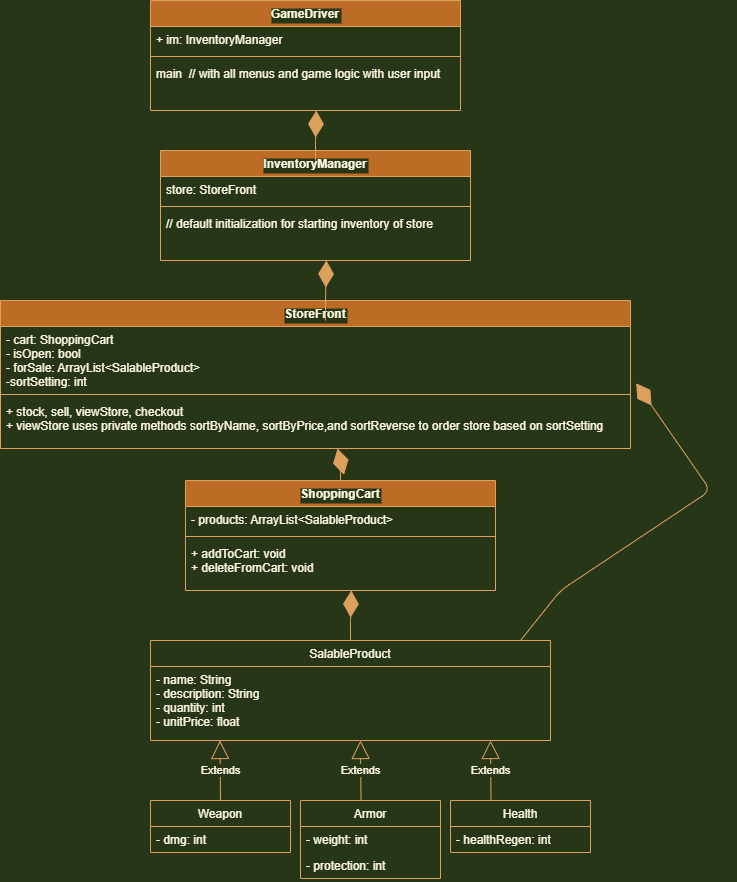

The diagram above was exported from draw.io. Its source (the exported page's mxGraphModel, read from the mxfile embedded in the PNG):
<mxGraphModel dx="1422" dy="762" grid="1" gridSize="10" guides="1" tooltips="1" connect="1" arrows="1" fold="1" page="0" pageScale="1" pageWidth="850" pageHeight="1100" background="#283618" math="0" shadow="0">
  <root>
    <mxCell id="0" />
    <mxCell id="1" parent="0" />
    <mxCell id="Cw4tmJ57qb6YPzNJXkmP-2" value="SalableProduct" style="swimlane;fontStyle=0;childLayout=stackLayout;horizontal=1;startSize=26;fillColor=none;horizontalStack=0;resizeParent=1;resizeParentMax=0;resizeLast=0;collapsible=1;marginBottom=0;rounded=0;sketch=0;strokeColor=#DDA15E;fontColor=#FEFAE0;" parent="1" vertex="1">
      <mxGeometry x="160" y="670" width="400" height="100" as="geometry" />
    </mxCell>
    <mxCell id="Cw4tmJ57qb6YPzNJXkmP-3" value="- name: String&#10;- description: String&#10;- quantity: int&#10;- unitPrice: float" style="text;strokeColor=none;fillColor=none;align=left;verticalAlign=top;spacingLeft=4;spacingRight=4;overflow=hidden;rotatable=0;points=[[0,0.5],[1,0.5]];portConstraint=eastwest;rounded=0;sketch=0;fontColor=#FEFAE0;" parent="Cw4tmJ57qb6YPzNJXkmP-2" vertex="1">
      <mxGeometry y="26" width="400" height="74" as="geometry" />
    </mxCell>
    <mxCell id="Cw4tmJ57qb6YPzNJXkmP-8" value="Weapon" style="swimlane;fontStyle=0;childLayout=stackLayout;horizontal=1;startSize=26;fillColor=none;horizontalStack=0;resizeParent=1;resizeParentMax=0;resizeLast=0;collapsible=1;marginBottom=0;rounded=0;labelBackgroundColor=#283618;sketch=0;strokeColor=#DDA15E;fontColor=#FEFAE0;" parent="1" vertex="1">
      <mxGeometry x="160" y="830" width="140" height="52" as="geometry" />
    </mxCell>
    <mxCell id="Cw4tmJ57qb6YPzNJXkmP-22" value="Extends" style="endArrow=block;endSize=16;endFill=0;html=1;rounded=1;sketch=0;curved=0;labelBackgroundColor=#283618;strokeColor=#DDA15E;fontColor=#FEFAE0;" parent="Cw4tmJ57qb6YPzNJXkmP-8" edge="1">
      <mxGeometry width="160" relative="1" as="geometry">
        <mxPoint x="70" as="sourcePoint" />
        <mxPoint x="69.5" y="-60" as="targetPoint" />
      </mxGeometry>
    </mxCell>
    <mxCell id="Cw4tmJ57qb6YPzNJXkmP-9" value="- dmg: int" style="text;strokeColor=none;fillColor=none;align=left;verticalAlign=top;spacingLeft=4;spacingRight=4;overflow=hidden;rotatable=0;points=[[0,0.5],[1,0.5]];portConstraint=eastwest;rounded=0;labelBackgroundColor=#283618;sketch=0;fontColor=#FEFAE0;" parent="Cw4tmJ57qb6YPzNJXkmP-8" vertex="1">
      <mxGeometry y="26" width="140" height="26" as="geometry" />
    </mxCell>
    <mxCell id="Cw4tmJ57qb6YPzNJXkmP-12" value="Armor" style="swimlane;fontStyle=0;childLayout=stackLayout;horizontal=1;startSize=26;fillColor=none;horizontalStack=0;resizeParent=1;resizeParentMax=0;resizeLast=0;collapsible=1;marginBottom=0;rounded=0;labelBackgroundColor=#283618;sketch=0;strokeColor=#DDA15E;fontColor=#FEFAE0;" parent="1" vertex="1">
      <mxGeometry x="310" y="830" width="140" height="78" as="geometry" />
    </mxCell>
    <mxCell id="Cw4tmJ57qb6YPzNJXkmP-14" value="- weight: int" style="text;strokeColor=none;fillColor=none;align=left;verticalAlign=top;spacingLeft=4;spacingRight=4;overflow=hidden;rotatable=0;points=[[0,0.5],[1,0.5]];portConstraint=eastwest;rounded=0;labelBackgroundColor=#283618;sketch=0;fontColor=#FEFAE0;" parent="Cw4tmJ57qb6YPzNJXkmP-12" vertex="1">
      <mxGeometry y="26" width="140" height="26" as="geometry" />
    </mxCell>
    <mxCell id="Cw4tmJ57qb6YPzNJXkmP-13" value="- protection: int" style="text;strokeColor=none;fillColor=none;align=left;verticalAlign=top;spacingLeft=4;spacingRight=4;overflow=hidden;rotatable=0;points=[[0,0.5],[1,0.5]];portConstraint=eastwest;rounded=0;labelBackgroundColor=#283618;sketch=0;fontColor=#FEFAE0;" parent="Cw4tmJ57qb6YPzNJXkmP-12" vertex="1">
      <mxGeometry y="52" width="140" height="26" as="geometry" />
    </mxCell>
    <mxCell id="Cw4tmJ57qb6YPzNJXkmP-16" value="Health" style="swimlane;fontStyle=0;childLayout=stackLayout;horizontal=1;startSize=26;fillColor=none;horizontalStack=0;resizeParent=1;resizeParentMax=0;resizeLast=0;collapsible=1;marginBottom=0;rounded=0;labelBackgroundColor=#283618;sketch=0;strokeColor=#DDA15E;fontColor=#FEFAE0;" parent="1" vertex="1">
      <mxGeometry x="460" y="830" width="140" height="52" as="geometry" />
    </mxCell>
    <mxCell id="Cw4tmJ57qb6YPzNJXkmP-19" value="- healthRegen: int" style="text;strokeColor=none;fillColor=none;align=left;verticalAlign=top;spacingLeft=4;spacingRight=4;overflow=hidden;rotatable=0;points=[[0,0.5],[1,0.5]];portConstraint=eastwest;rounded=0;labelBackgroundColor=#283618;sketch=0;fontColor=#FEFAE0;" parent="Cw4tmJ57qb6YPzNJXkmP-16" vertex="1">
      <mxGeometry y="26" width="140" height="26" as="geometry" />
    </mxCell>
    <mxCell id="Cw4tmJ57qb6YPzNJXkmP-23" value="Extends" style="endArrow=block;endSize=16;endFill=0;html=1;rounded=1;sketch=0;curved=0;labelBackgroundColor=#283618;strokeColor=#DDA15E;fontColor=#FEFAE0;" parent="1" edge="1">
      <mxGeometry width="160" relative="1" as="geometry">
        <mxPoint x="500.5" y="830" as="sourcePoint" />
        <mxPoint x="500" y="770" as="targetPoint" />
      </mxGeometry>
    </mxCell>
    <mxCell id="Cw4tmJ57qb6YPzNJXkmP-24" value="Extends" style="endArrow=block;endSize=16;endFill=0;html=1;rounded=1;sketch=0;curved=0;labelBackgroundColor=#283618;strokeColor=#DDA15E;fontColor=#FEFAE0;" parent="1" edge="1">
      <mxGeometry width="160" relative="1" as="geometry">
        <mxPoint x="370.5" y="830" as="sourcePoint" />
        <mxPoint x="370" y="770" as="targetPoint" />
      </mxGeometry>
    </mxCell>
    <mxCell id="Cw4tmJ57qb6YPzNJXkmP-25" value="" style="endArrow=diamondThin;endFill=1;endSize=24;html=1;rounded=1;sketch=0;curved=0;exitX=0.5;exitY=0;exitDx=0;exitDy=0;entryX=0.535;entryY=1;entryDx=0;entryDy=0;entryPerimeter=0;labelBackgroundColor=#283618;strokeColor=#DDA15E;fontColor=#FEFAE0;" parent="1" source="Cw4tmJ57qb6YPzNJXkmP-2" target="Cw4tmJ57qb6YPzNJXkmP-33" edge="1">
      <mxGeometry width="160" relative="1" as="geometry">
        <mxPoint x="395" y="630" as="sourcePoint" />
        <mxPoint x="555" y="630" as="targetPoint" />
        <Array as="points">
          <mxPoint x="360" y="650" />
        </Array>
      </mxGeometry>
    </mxCell>
    <mxCell id="Cw4tmJ57qb6YPzNJXkmP-30" value="ShoppingCart" style="swimlane;fontStyle=1;align=center;verticalAlign=top;childLayout=stackLayout;horizontal=1;startSize=26;horizontalStack=0;resizeParent=1;resizeParentMax=0;resizeLast=0;collapsible=1;marginBottom=0;rounded=0;labelBackgroundColor=#283618;sketch=0;fillColor=#BC6C25;strokeColor=#DDA15E;fontColor=#FEFAE0;" parent="1" vertex="1">
      <mxGeometry x="195" y="510" width="310" height="110" as="geometry" />
    </mxCell>
    <mxCell id="Cw4tmJ57qb6YPzNJXkmP-31" value="- products: ArrayList&lt;SalableProduct&gt;" style="text;strokeColor=none;fillColor=none;align=left;verticalAlign=top;spacingLeft=4;spacingRight=4;overflow=hidden;rotatable=0;points=[[0,0.5],[1,0.5]];portConstraint=eastwest;rounded=0;labelBackgroundColor=#283618;sketch=0;fontColor=#FEFAE0;" parent="Cw4tmJ57qb6YPzNJXkmP-30" vertex="1">
      <mxGeometry y="26" width="310" height="26" as="geometry" />
    </mxCell>
    <mxCell id="Cw4tmJ57qb6YPzNJXkmP-32" value="" style="line;strokeWidth=1;fillColor=none;align=left;verticalAlign=middle;spacingTop=-1;spacingLeft=3;spacingRight=3;rotatable=0;labelPosition=right;points=[];portConstraint=eastwest;rounded=0;labelBackgroundColor=#283618;sketch=0;strokeColor=#DDA15E;fontColor=#FEFAE0;" parent="Cw4tmJ57qb6YPzNJXkmP-30" vertex="1">
      <mxGeometry y="52" width="310" height="8" as="geometry" />
    </mxCell>
    <mxCell id="Cw4tmJ57qb6YPzNJXkmP-33" value="+ addToCart: void&#10;+ deleteFromCart: void" style="text;strokeColor=none;fillColor=none;align=left;verticalAlign=top;spacingLeft=4;spacingRight=4;overflow=hidden;rotatable=0;points=[[0,0.5],[1,0.5]];portConstraint=eastwest;rounded=0;labelBackgroundColor=#283618;sketch=0;fontColor=#FEFAE0;" parent="Cw4tmJ57qb6YPzNJXkmP-30" vertex="1">
      <mxGeometry y="60" width="310" height="50" as="geometry" />
    </mxCell>
    <mxCell id="Cw4tmJ57qb6YPzNJXkmP-36" value="" style="endArrow=diamondThin;endFill=1;endSize=24;html=1;rounded=1;sketch=0;curved=0;exitX=0.5;exitY=0;exitDx=0;exitDy=0;entryX=0.535;entryY=1;entryDx=0;entryDy=0;entryPerimeter=0;labelBackgroundColor=#283618;strokeColor=#DDA15E;fontColor=#FEFAE0;" parent="1" target="Cw4tmJ57qb6YPzNJXkmP-40" edge="1">
      <mxGeometry width="160" relative="1" as="geometry">
        <mxPoint x="350" y="510" as="sourcePoint" />
        <mxPoint x="545" y="470" as="targetPoint" />
        <Array as="points">
          <mxPoint x="350" y="490" />
        </Array>
      </mxGeometry>
    </mxCell>
    <mxCell id="Cw4tmJ57qb6YPzNJXkmP-37" value="StoreFront" style="swimlane;fontStyle=1;align=center;verticalAlign=top;childLayout=stackLayout;horizontal=1;startSize=26;horizontalStack=0;resizeParent=1;resizeParentMax=0;resizeLast=0;collapsible=1;marginBottom=0;rounded=0;labelBackgroundColor=#283618;sketch=0;fillColor=#BC6C25;strokeColor=#DDA15E;fontColor=#FEFAE0;" parent="1" vertex="1">
      <mxGeometry x="10" y="330" width="630" height="148" as="geometry" />
    </mxCell>
    <mxCell id="Cw4tmJ57qb6YPzNJXkmP-38" value="- cart: ShoppingCart&#10;- isOpen: bool&#10;- forSale: ArrayList&lt;SalableProduct&gt;&#10;-sortSetting: int" style="text;strokeColor=none;fillColor=none;align=left;verticalAlign=top;spacingLeft=4;spacingRight=4;overflow=hidden;rotatable=0;points=[[0,0.5],[1,0.5]];portConstraint=eastwest;rounded=0;labelBackgroundColor=#283618;sketch=0;fontColor=#FEFAE0;" parent="Cw4tmJ57qb6YPzNJXkmP-37" vertex="1">
      <mxGeometry y="26" width="630" height="64" as="geometry" />
    </mxCell>
    <mxCell id="Cw4tmJ57qb6YPzNJXkmP-39" value="" style="line;strokeWidth=1;fillColor=none;align=left;verticalAlign=middle;spacingTop=-1;spacingLeft=3;spacingRight=3;rotatable=0;labelPosition=right;points=[];portConstraint=eastwest;rounded=0;labelBackgroundColor=#283618;sketch=0;strokeColor=#DDA15E;fontColor=#FEFAE0;" parent="Cw4tmJ57qb6YPzNJXkmP-37" vertex="1">
      <mxGeometry y="90" width="630" height="8" as="geometry" />
    </mxCell>
    <mxCell id="Cw4tmJ57qb6YPzNJXkmP-40" value="+ stock, sell, viewStore, checkout&#10;+ viewStore uses private methods sortByName, sortByPrice,and sortReverse to order store based on sortSetting" style="text;strokeColor=none;fillColor=none;align=left;verticalAlign=top;spacingLeft=4;spacingRight=4;overflow=hidden;rotatable=0;points=[[0,0.5],[1,0.5]];portConstraint=eastwest;rounded=0;labelBackgroundColor=#283618;sketch=0;fontColor=#FEFAE0;" parent="Cw4tmJ57qb6YPzNJXkmP-37" vertex="1">
      <mxGeometry y="98" width="630" height="50" as="geometry" />
    </mxCell>
    <mxCell id="Cw4tmJ57qb6YPzNJXkmP-41" value="" style="endArrow=diamondThin;endFill=1;endSize=24;html=1;rounded=1;sketch=0;curved=0;exitX=0.5;exitY=0;exitDx=0;exitDy=0;entryX=0.535;entryY=1;entryDx=0;entryDy=0;entryPerimeter=0;labelBackgroundColor=#283618;strokeColor=#DDA15E;fontColor=#FEFAE0;" parent="1" target="Cw4tmJ57qb6YPzNJXkmP-45" edge="1">
      <mxGeometry width="160" relative="1" as="geometry">
        <mxPoint x="335" y="350" as="sourcePoint" />
        <mxPoint x="530" y="310" as="targetPoint" />
        <Array as="points">
          <mxPoint x="335" y="330" />
        </Array>
      </mxGeometry>
    </mxCell>
    <mxCell id="Cw4tmJ57qb6YPzNJXkmP-42" value="InventoryManager" style="swimlane;fontStyle=1;align=center;verticalAlign=top;childLayout=stackLayout;horizontal=1;startSize=26;horizontalStack=0;resizeParent=1;resizeParentMax=0;resizeLast=0;collapsible=1;marginBottom=0;rounded=0;labelBackgroundColor=#283618;sketch=0;fillColor=#BC6C25;strokeColor=#DDA15E;fontColor=#FEFAE0;" parent="1" vertex="1">
      <mxGeometry x="170" y="180" width="310" height="110" as="geometry" />
    </mxCell>
    <mxCell id="Cw4tmJ57qb6YPzNJXkmP-43" value="store: StoreFront" style="text;strokeColor=none;fillColor=none;align=left;verticalAlign=top;spacingLeft=4;spacingRight=4;overflow=hidden;rotatable=0;points=[[0,0.5],[1,0.5]];portConstraint=eastwest;rounded=0;labelBackgroundColor=#283618;sketch=0;fontColor=#FEFAE0;" parent="Cw4tmJ57qb6YPzNJXkmP-42" vertex="1">
      <mxGeometry y="26" width="310" height="26" as="geometry" />
    </mxCell>
    <mxCell id="Cw4tmJ57qb6YPzNJXkmP-44" value="" style="line;strokeWidth=1;fillColor=none;align=left;verticalAlign=middle;spacingTop=-1;spacingLeft=3;spacingRight=3;rotatable=0;labelPosition=right;points=[];portConstraint=eastwest;rounded=0;labelBackgroundColor=#283618;sketch=0;strokeColor=#DDA15E;fontColor=#FEFAE0;" parent="Cw4tmJ57qb6YPzNJXkmP-42" vertex="1">
      <mxGeometry y="52" width="310" height="8" as="geometry" />
    </mxCell>
    <mxCell id="Cw4tmJ57qb6YPzNJXkmP-45" value="// default initialization for starting inventory of store" style="text;strokeColor=none;fillColor=none;align=left;verticalAlign=top;spacingLeft=4;spacingRight=4;overflow=hidden;rotatable=0;points=[[0,0.5],[1,0.5]];portConstraint=eastwest;rounded=0;labelBackgroundColor=#283618;sketch=0;fontColor=#FEFAE0;" parent="Cw4tmJ57qb6YPzNJXkmP-42" vertex="1">
      <mxGeometry y="60" width="310" height="50" as="geometry" />
    </mxCell>
    <mxCell id="Cw4tmJ57qb6YPzNJXkmP-46" value="" style="endArrow=diamondThin;endFill=1;endSize=24;html=1;rounded=1;sketch=0;curved=0;exitX=0.5;exitY=0;exitDx=0;exitDy=0;entryX=0.535;entryY=1;entryDx=0;entryDy=0;entryPerimeter=0;labelBackgroundColor=#283618;strokeColor=#DDA15E;fontColor=#FEFAE0;" parent="1" target="Cw4tmJ57qb6YPzNJXkmP-50" edge="1">
      <mxGeometry width="160" relative="1" as="geometry">
        <mxPoint x="325" y="190" as="sourcePoint" />
        <mxPoint x="520" y="150" as="targetPoint" />
        <Array as="points">
          <mxPoint x="325" y="170" />
        </Array>
      </mxGeometry>
    </mxCell>
    <mxCell id="Cw4tmJ57qb6YPzNJXkmP-47" value="GameDriver" style="swimlane;fontStyle=1;align=center;verticalAlign=top;childLayout=stackLayout;horizontal=1;startSize=26;horizontalStack=0;resizeParent=1;resizeParentMax=0;resizeLast=0;collapsible=1;marginBottom=0;rounded=0;labelBackgroundColor=#283618;sketch=0;fillColor=#BC6C25;strokeColor=#DDA15E;fontColor=#FEFAE0;" parent="1" vertex="1">
      <mxGeometry x="160" y="30" width="310" height="110" as="geometry" />
    </mxCell>
    <mxCell id="Cw4tmJ57qb6YPzNJXkmP-48" value="+ im: InventoryManager" style="text;strokeColor=none;fillColor=none;align=left;verticalAlign=top;spacingLeft=4;spacingRight=4;overflow=hidden;rotatable=0;points=[[0,0.5],[1,0.5]];portConstraint=eastwest;rounded=0;labelBackgroundColor=#283618;sketch=0;fontColor=#FEFAE0;" parent="Cw4tmJ57qb6YPzNJXkmP-47" vertex="1">
      <mxGeometry y="26" width="310" height="26" as="geometry" />
    </mxCell>
    <mxCell id="Cw4tmJ57qb6YPzNJXkmP-49" value="" style="line;strokeWidth=1;fillColor=none;align=left;verticalAlign=middle;spacingTop=-1;spacingLeft=3;spacingRight=3;rotatable=0;labelPosition=right;points=[];portConstraint=eastwest;rounded=0;labelBackgroundColor=#283618;sketch=0;strokeColor=#DDA15E;fontColor=#FEFAE0;" parent="Cw4tmJ57qb6YPzNJXkmP-47" vertex="1">
      <mxGeometry y="52" width="310" height="8" as="geometry" />
    </mxCell>
    <mxCell id="Cw4tmJ57qb6YPzNJXkmP-50" value="main  // with all menus and game logic with user input" style="text;strokeColor=none;fillColor=none;align=left;verticalAlign=top;spacingLeft=4;spacingRight=4;overflow=hidden;rotatable=0;points=[[0,0.5],[1,0.5]];portConstraint=eastwest;rounded=0;labelBackgroundColor=#283618;sketch=0;fontColor=#FEFAE0;" parent="Cw4tmJ57qb6YPzNJXkmP-47" vertex="1">
      <mxGeometry y="60" width="310" height="50" as="geometry" />
    </mxCell>
    <mxCell id="Cw4tmJ57qb6YPzNJXkmP-51" value="" style="endArrow=diamondThin;endFill=1;endSize=24;html=1;rounded=1;sketch=0;curved=0;exitX=0.5;exitY=0;exitDx=0;exitDy=0;entryX=1.009;entryY=0.887;entryDx=0;entryDy=0;entryPerimeter=0;labelBackgroundColor=#283618;strokeColor=#DDA15E;fontColor=#FEFAE0;" parent="1" target="Cw4tmJ57qb6YPzNJXkmP-38" edge="1">
      <mxGeometry width="160" relative="1" as="geometry">
        <mxPoint x="530" y="670" as="sourcePoint" />
        <mxPoint x="530.8500000000001" y="620" as="targetPoint" />
        <Array as="points">
          <mxPoint x="570" y="620" />
          <mxPoint x="720" y="520" />
        </Array>
      </mxGeometry>
    </mxCell>
  </root>
</mxGraphModel>